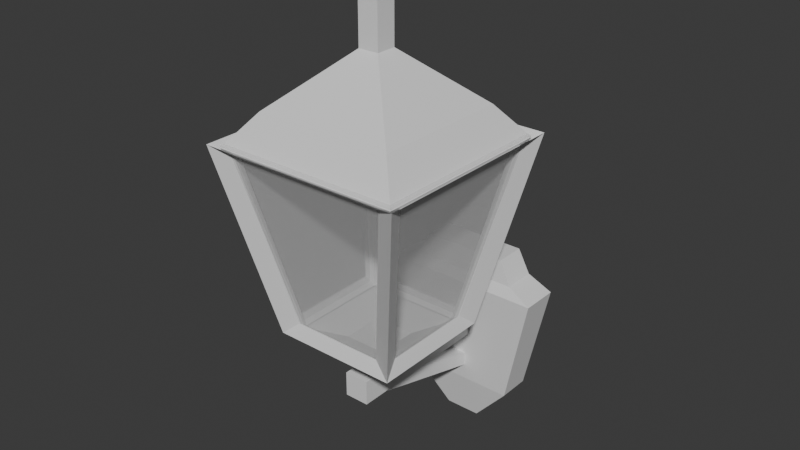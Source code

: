 # Source: wall_lamp.blend  (saved by Blender 5.1.30; exported with 4.5.12 LTS)
import bpy
from mathutils import Matrix  # noqa: F401  (used for matrix-valued properties, if any)

bpy.ops.wm.read_factory_settings(use_empty=True)
scene = bpy.context.scene
scene.name = 'Scene'

# ---- collections
col_collection = bpy.data.collections.new('Collection'); scene.collection.children.link(col_collection)

# ---- materials (node trees are filled in below, after node groups)
mat_material_010 = bpy.data.materials.new('Material.010')
mat_material_010.alpha_threshold = 0.0
mat_material_010.use_backface_culling_lightprobe_volume = False
mat_material_010.roughness = 0.5
mat_material_010.line_color = (0.0, 0.0, 0.0, 1.0)
mat_material_011 = bpy.data.materials.new('Material.011')
mat_material_011.alpha_threshold = 0.0
mat_material_011.use_backface_culling_lightprobe_volume = False
mat_material_011.roughness = 0.5
mat_material_011.line_color = (0.0, 0.0, 0.0, 1.0)

# ---- material node trees
mat_material_010.use_nodes = True; mat_material_010.node_tree.nodes.clear()
_N = mat_material_010.node_tree.nodes; _L = mat_material_010.node_tree.links
n0 = _N.new('ShaderNodeOutputMaterial'); n0.name = 'Material Output'; n0.location = (200, 100)
n1 = _N.new('ShaderNodeBsdfPrincipled'); n1.name = 'Principled BSDF'; n1.location = (-200, 100)
_L.new(n1.outputs[0], n0.inputs[0])
n0.is_active_output = True
mat_material_011.use_nodes = True; mat_material_011.node_tree.nodes.clear()
_N = mat_material_011.node_tree.nodes; _L = mat_material_011.node_tree.links
n0 = _N.new('ShaderNodeOutputMaterial'); n0.name = 'Material Output'; n0.location = (200, 100)
n1 = _N.new('ShaderNodeBsdfPrincipled'); n1.name = 'Principled BSDF'; n1.location = (-200, 100)
n1.inputs[4].default_value = 0.25
_L.new(n1.outputs[0], n0.inputs[0])
n0.is_active_output = True

# ---- world
world_world = bpy.data.worlds.new('World'); scene.world = world_world
world_world.use_nodes = True; world_world.node_tree.nodes.clear()
_N = world_world.node_tree.nodes; _L = world_world.node_tree.links
n0 = _N.new('ShaderNodeOutputWorld'); n0.name = 'World Output'; n0.location = (200, 100)
n1 = _N.new('ShaderNodeBackground'); n1.name = 'Background'; n1.location = (-200, 100)
n1.inputs[0].default_value = (0.05088, 0.05088, 0.05088, 1.0)
_L.new(n1.outputs[0], n0.inputs[0])
n0.is_active_output = True
world_world.color = (0.05088, 0.05088, 0.05088)
world_world.sun_shadow_jitter_overblur = 0.0

# ---- meshes
me_cube_173 = bpy.data.meshes.new('Cube.173')
me_cube_173.from_pydata([(-0.109, -0.109, -0.1878), (-0.1861, -0.1861, 0.1878), (-0.109, 0.109, -0.1878), (-0.1861, 0.186, 0.1878), (0.109, -0.109, -0.1878), (0.186, -0.1861, 0.1878), (0.109, 0.109, -0.1878), (0.186, 0.186, 0.1878)], [], [(0, 1, 3, 2), (2, 3, 7, 6), (6, 7, 5, 4), (4, 5, 1, 0)])
_uv = me_cube_173.uv_layers.new(name='UVMap')
_uv.uv.foreach_set('vector', [0.375, 0.0, 0.625, 0.0, 0.625, 0.25, 0.375, 0.25, 0.375, 0.25, 0.625, 0.25, 0.625, 0.5, 0.375, 0.5, 0.375, 0.5, 0.625, 0.5, 0.625, 0.75, 0.375, 0.75, 0.375, 0.75, 0.625, 0.75, 0.625, 1.0, 0.375, 1.0])
me_cube_173.materials.append(mat_material_010)
me_cube_173.update()
me_cube_172 = bpy.data.meshes.new('Cube.172')
me_cube_172.from_pydata([(-0.01405, -0.1657, -0.002415), (-0.01405, -0.1657, 0.02569), (-0.01405, 0.2132, -0.01405), (-0.01405, 0.2132, 0.01405), (0.01405, -0.1657, -0.002415), (0.01405, -0.1657, 0.02569), (0.01405, 0.2132, -0.01405), (0.01405, 0.2132, 0.01405)], [], [(0, 1, 3, 2), (2, 3, 7, 6), (6, 7, 5, 4), (4, 5, 1, 0), (2, 6, 4, 0), (7, 3, 1, 5)])
_uv = me_cube_172.uv_layers.new(name='UVMap')
_uv.uv.foreach_set('vector', [0.375, 0.0, 0.625, 0.0, 0.625, 0.25, 0.375, 0.25, 0.375, 0.25, 0.625, 0.25, 0.625, 0.5, 0.375, 0.5, 0.375, 0.5, 0.625, 0.5, 0.625, 0.75, 0.375, 0.75, 0.375, 0.75, 0.625, 0.75, 0.625, 1.0, 0.375, 1.0, 0.125, 0.5, 0.375, 0.5, 0.375, 0.75, 0.125, 0.75, 0.625, 0.5, 0.875, 0.5, 0.875, 0.75, 0.625, 0.75])
me_cube_172.materials.append(mat_material_010)
me_cube_172.update()
me_cube_171 = bpy.data.meshes.new('Cube.171')
me_cube_171.from_pydata([(-0.114, -0.02327, -0.06689), (-0.1654, -0.03376, 0.1654), (-0.114, 0.04424, -0.06689), (-0.1654, 0.04424, 0.1654), (0.114, -0.02327, -0.06689), (0.1654, -0.03376, 0.1654), (0.114, 0.04424, -0.06689), (0.1654, 0.04424, 0.1654), (-0.1126, -0.02297, 0.1879), (-0.1126, 0.04424, 0.1879), (0.1126, -0.02297, 0.1879), (0.1126, 0.04424, 0.1879), (-0.08706, -0.01777, 0.2351), (-0.08706, 0.04424, 0.2351), (0.08708, -0.01777, 0.2351), (0.08708, 0.04424, 0.2351), (-0.03651, -0.007453, -0.157), (-0.03651, 0.04424, -0.157), (0.03654, -0.007453, -0.157), (0.03654, 0.04424, -0.157)], [], [(0, 1, 3, 2), (2, 3, 7, 6), (6, 7, 5, 4), (4, 5, 1, 0), (4, 0, 16, 18), (7, 3, 9, 11), (10, 11, 15, 14), (5, 7, 11, 10), (3, 1, 8, 9), (1, 5, 10, 8), (15, 13, 12, 14), (9, 8, 12, 13), (8, 10, 14, 12), (11, 9, 13, 15), (17, 19, 18, 16), (2, 6, 19, 17), (0, 2, 17, 16), (6, 4, 18, 19)])
_uv = me_cube_171.uv_layers.new(name='UVMap')
_uv.uv.foreach_set('vector', [0.375, 0.0, 0.625, 0.0, 0.625, 0.25, 0.375, 0.25, 0.375, 0.25, 0.625, 0.25, 0.625, 0.5, 0.375, 0.5, 0.375, 0.5, 0.625, 0.5, 0.625, 0.75, 0.375, 0.75, 0.375, 0.75, 0.625, 0.75, 0.625, 1.0, 0.375, 1.0, 0.375, 0.75, 0.375, 1.0, 0.375, 1.0, 0.375, 0.75, 0.625, 0.5, 0.625, 0.25, 0.625, 0.25, 0.625, 0.5, 0.625, 0.75, 0.625, 0.5, 0.625, 0.5, 0.625, 0.75, 0.625, 0.75, 0.625, 0.5, 0.625, 0.5, 0.625, 0.75, 0.625, 0.25, 0.625, 0.0, 0.625, 0.0, 0.625, 0.25, 0.625, 1.0, 0.625, 0.75, 0.625, 0.75, 0.625, 1.0, 0.625, 0.5, 0.875, 0.5, 0.875, 0.75, 0.625, 0.75, 0.625, 0.25, 0.625, 0.0, 0.625, 0.0, 0.625, 0.25, 0.625, 1.0, 0.625, 0.75, 0.625, 0.75, 0.625, 1.0, 0.625, 0.5, 0.625, 0.25, 0.625, 0.25, 0.625, 0.5, 0.125, 0.5, 0.375, 0.5, 0.375, 0.75, 0.125, 0.75, 0.375, 0.25, 0.375, 0.5, 0.375, 0.5, 0.375, 0.25, 0.375, 0.0, 0.375, 0.25, 0.375, 0.25, 0.375, 0.0, 0.375, 0.5, 0.375, 0.75, 0.375, 0.75, 0.375, 0.5])
me_cube_171.materials.append(mat_material_010)
me_cube_171.update()
me_cube_170 = bpy.data.meshes.new('Cube.170')
me_cube_170.from_pydata([(-0.02451, -0.1624, -0.02451), (-0.02451, -0.1624, 0.02451), (-0.02451, 0.2113, -0.02451), (-0.02451, 0.2113, 0.02451), (0.02451, -0.1624, -0.02451), (0.02451, -0.1624, 0.02451), (0.02451, 0.2113, -0.02451), (0.02451, 0.2113, 0.02451)], [], [(0, 1, 3, 2), (2, 3, 7, 6), (6, 7, 5, 4), (4, 5, 1, 0), (2, 6, 4, 0), (7, 3, 1, 5)])
_uv = me_cube_170.uv_layers.new(name='UVMap')
_uv.uv.foreach_set('vector', [0.375, 0.0, 0.625, 0.0, 0.625, 0.25, 0.375, 0.25, 0.375, 0.25, 0.625, 0.25, 0.625, 0.5, 0.375, 0.5, 0.375, 0.5, 0.625, 0.5, 0.625, 0.75, 0.375, 0.75, 0.375, 0.75, 0.625, 0.75, 0.625, 1.0, 0.375, 1.0, 0.125, 0.5, 0.375, 0.5, 0.375, 0.75, 0.125, 0.75, 0.625, 0.5, 0.875, 0.5, 0.875, 0.75, 0.625, 0.75])
me_cube_170.materials.append(mat_material_010)
me_cube_170.update()
me_cube_168 = bpy.data.meshes.new('Cube.168')
me_cube_168.from_pydata([(-0.109, -0.109, -0.1909), (-0.1861, -0.1861, 0.1745), (-0.109, 0.109, -0.1909), (-0.1861, 0.186, 0.1745), (0.109, -0.109, -0.1909), (0.186, -0.1861, 0.1745), (0.109, 0.109, -0.1909), (0.186, 0.186, 0.1745), (-0.1373, -0.1373, 0.2366), (-0.1373, 0.1373, 0.2366), (0.1373, -0.1373, 0.2366), (0.1373, 0.1373, 0.2366), (-0.05874, -0.05874, 0.306), (-0.05874, 0.05874, 0.306), (0.05874, -0.05874, 0.306), (0.05874, 0.05874, 0.306), (-0.02048, -0.02048, 0.34), (-0.02048, 0.02048, 0.34), (0.02048, -0.02048, 0.34), (0.02048, 0.02048, 0.34), (-0.02048, -0.02048, 0.4257), (-0.02048, 0.02048, 0.4257), (0.02048, -0.02048, 0.4257), (0.02048, 0.02048, 0.4257), (-0.03109, -0.03109, 0.4629), (-0.03109, 0.03109, 0.4629), (0.03109, -0.03109, 0.4629), (0.03109, 0.03109, 0.4629), (-0.008936, -0.008936, 0.5127), (-0.008936, 0.008936, 0.5127), (0.008936, -0.008936, 0.5127), (0.008936, 0.008936, 0.5127), (-0.04438, -0.04438, -0.2177), (-0.04438, 0.04438, -0.2177), (0.04438, -0.04438, -0.2177), (0.04438, 0.04438, -0.2177), (-0.02125, -0.02125, -0.2949), (-0.02125, 0.02125, -0.2949), (0.02125, -0.02125, -0.2949), (0.02125, 0.02125, -0.2949)], [], [(0, 2, 33, 32), (5, 7, 11, 10), (8, 10, 14, 12), (3, 1, 8, 9), (1, 5, 10, 8), (7, 3, 9, 11), (15, 13, 17, 19), (11, 9, 13, 15), (10, 11, 15, 14), (9, 8, 12, 13), (18, 19, 23, 22), (14, 15, 19, 18), (13, 12, 16, 17), (12, 14, 18, 16), (20, 22, 26, 24), (17, 16, 20, 21), (16, 18, 22, 20), (19, 17, 21, 23), (26, 27, 31, 30), (23, 21, 25, 27), (22, 23, 27, 26), (21, 20, 24, 25), (31, 29, 28, 30), (25, 24, 28, 29), (24, 26, 30, 28), (27, 25, 29, 31), (35, 34, 38, 39), (6, 4, 34, 35), (4, 0, 32, 34), (2, 6, 35, 33), (37, 39, 38, 36), (32, 33, 37, 36), (34, 32, 36, 38), (33, 35, 39, 37)])
_uv = me_cube_168.uv_layers.new(name='UVMap')
_uv.uv.foreach_set('vector', [0.375, 0.0, 0.375, 0.25, 0.375, 0.25, 0.375, 0.0, 0.625, 0.75, 0.625, 0.5, 0.625, 0.5, 0.625, 0.75, 0.625, 1.0, 0.625, 0.75, 0.625, 0.75, 0.625, 1.0, 0.625, 0.25, 0.625, 0.0, 0.625, 0.0, 0.625, 0.25, 0.625, 1.0, 0.625, 0.75, 0.625, 0.75, 0.625, 1.0, 0.625, 0.5, 0.625, 0.25, 0.625, 0.25, 0.625, 0.5, 0.625, 0.5, 0.625, 0.25, 0.625, 0.25, 0.625, 0.5, 0.625, 0.5, 0.625, 0.25, 0.625, 0.25, 0.625, 0.5, 0.625, 0.75, 0.625, 0.5, 0.625, 0.5, 0.625, 0.75, 0.625, 0.25, 0.625, 0.0, 0.625, 0.0, 0.625, 0.25, 0.625, 0.75, 0.625, 0.5, 0.625, 0.5, 0.625, 0.75, 0.625, 0.75, 0.625, 0.5, 0.625, 0.5, 0.625, 0.75, 0.625, 0.25, 0.625, 0.0, 0.625, 0.0, 0.625, 0.25, 0.625, 1.0, 0.625, 0.75, 0.625, 0.75, 0.625, 1.0, 0.625, 1.0, 0.625, 0.75, 0.625, 0.75, 0.625, 1.0, 0.625, 0.25, 0.625, 0.0, 0.625, 0.0, 0.625, 0.25, 0.625, 1.0, 0.625, 0.75, 0.625, 0.75, 0.625, 1.0, 0.625, 0.5, 0.625, 0.25, 0.625, 0.25, 0.625, 0.5, 0.625, 0.75, 0.625, 0.5, 0.625, 0.5, 0.625, 0.75, 0.625, 0.5, 0.625, 0.25, 0.625, 0.25, 0.625, 0.5, 0.625, 0.75, 0.625, 0.5, 0.625, 0.5, 0.625, 0.75, 0.625, 0.25, 0.625, 0.0, 0.625, 0.0, 0.625, 0.25, 0.625, 0.5, 0.875, 0.5, 0.875, 0.75, 0.625, 0.75, 0.625, 0.25, 0.625, 0.0, 0.625, 0.0, 0.625, 0.25, 0.625, 1.0, 0.625, 0.75, 0.625, 0.75, 0.625, 1.0, 0.625, 0.5, 0.625, 0.25, 0.625, 0.25, 0.625, 0.5, 0.375, 0.5, 0.375, 0.75, 0.375, 0.75, 0.375, 0.5, 0.375, 0.5, 0.375, 0.75, 0.375, 0.75, 0.375, 0.5, 0.375, 0.75, 0.375, 1.0, 0.375, 1.0, 0.375, 0.75, 0.375, 0.25, 0.375, 0.5, 0.375, 0.5, 0.375, 0.25, 0.125, 0.5, 0.375, 0.5, 0.375, 0.75, 0.125, 0.75, 0.375, 0.0, 0.375, 0.25, 0.375, 0.25, 0.375, 0.0, 0.375, 0.75, 0.375, 1.0, 0.375, 1.0, 0.375, 0.75, 0.375, 0.25, 0.375, 0.5, 0.375, 0.5, 0.375, 0.25])
me_cube_168.materials.append(mat_material_010)
me_cube_168.materials.append(None)
me_cube_168.update()
me_cube_001 = bpy.data.meshes.new('Cube.001')
me_cube_001.from_pydata([(-0.109, -0.109, -0.179), (-0.1861, -0.1861, 0.179), (-0.109, 0.109, -0.179), (-0.1861, 0.186, 0.179), (0.109, -0.109, -0.179), (0.186, -0.1861, 0.179), (0.109, 0.109, -0.179), (0.186, 0.186, 0.179)], [], [(0, 1, 3, 2), (2, 3, 7, 6), (6, 7, 5, 4), (4, 5, 1, 0)])
_uv = me_cube_001.uv_layers.new(name='UVMap')
_uv.uv.foreach_set('vector', [0.375, 0.0, 0.625, 0.0, 0.625, 0.25, 0.375, 0.25, 0.375, 0.25, 0.625, 0.25, 0.625, 0.5, 0.375, 0.5, 0.375, 0.5, 0.625, 0.5, 0.625, 0.75, 0.375, 0.75, 0.375, 0.75, 0.625, 0.75, 0.625, 1.0, 0.375, 1.0])
me_cube_001.materials.append(mat_material_011)
me_cube_001.materials.append(None)
me_cube_001.update()

# ---- objects
ob_cube_171 = bpy.data.objects.new('Cube.171', me_cube_173)
ob_cube_170 = bpy.data.objects.new('Cube.170', me_cube_172)
ob_cube_169 = bpy.data.objects.new('Cube.169', me_cube_171)
ob_cube_168 = bpy.data.objects.new('Cube.168', me_cube_170)
ob_cube_166 = bpy.data.objects.new('Cube.166', me_cube_168)
ob_cube_001 = bpy.data.objects.new('Cube.001', me_cube_001)

# ---- transforms, parenting, visibility, modifiers, constraints
ob_cube_171.location = (0.002153, -9.312e-08, 0.546)
_m = ob_cube_171.modifiers.new('Wireframe', 'WIREFRAME')
_m.thickness = 0.045
ob_cube_170.location = (0.002153, 0.1061, 0.1949)
ob_cube_170.rotation_euler = (-0.2403, -0.0, 0.0)
ob_cube_169.location = (0.002153, 0.2754, 0.1798)
ob_cube_168.location = (0.002153, 0.09687, 0.2527)
ob_cube_166.location = (0.002153, -9.312e-08, 0.546)
_m = ob_cube_166.modifiers.new('Solidify', 'SOLIDIFY')
ob_cube_001.location = (0.002153, -9.312e-08, 0.546)
_m = ob_cube_001.modifiers.new('Solidify', 'SOLIDIFY')

# ---- collection membership
col_collection.objects.link(ob_cube_171)
col_collection.objects.link(ob_cube_170)
col_collection.objects.link(ob_cube_169)
col_collection.objects.link(ob_cube_168)
col_collection.objects.link(ob_cube_166)
col_collection.objects.link(ob_cube_001)

# ---- scene / render settings (as saved in the file)
scene.frame_start = 1; scene.frame_end = 250; scene.frame_set(1)
scene.render.engine = 'BLENDER_EEVEE_NEXT'
scene.render.bake_bias = 0.0
scene.render.bake_samples = 0
scene.cycles.sampling_pattern = 'TABULATED_SOBOL'
scene.eevee.use_volume_custom_range = False
bpy.context.view_layer.update()

# ---- added for rendering (the .blend has no active camera and no usable light): camera, sun
cam_auto = bpy.data.cameras.new('AutoCamera')
cam_auto.lens = 50.0
cam_auto.sensor_width = 36.0
cam_auto.clip_end = 1000.0
ob_auto_camera = bpy.data.objects.new('AutoCamera', cam_auto)
scene.collection.objects.link(ob_auto_camera)
ob_auto_camera.location = (1.13779, -1.30361, 1.44928)
ob_auto_camera.rotation_euler = (1.09748, -7.21219e-08, 0.694738)
scene.camera = ob_auto_camera
light_auto_sun = bpy.data.lights.new('AutoSun', 'SUN')
light_auto_sun.energy = 3.0
light_auto_sun.angle = 0.0523599
ob_auto_sun = bpy.data.objects.new('AutoSun', light_auto_sun)
scene.collection.objects.link(ob_auto_sun)
ob_auto_sun.rotation_euler = (0.872665, 0.174533, 0.523599)
bpy.context.view_layer.update()

